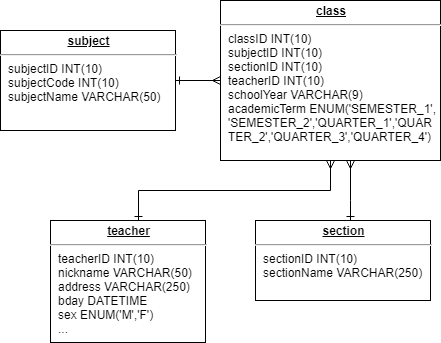

The diagram above was exported from draw.io. Its source (the exported page's mxGraphModel, read from the mxfile embedded in the PNG):
<mxGraphModel dx="2383" dy="1294" grid="1" gridSize="10" guides="1" tooltips="1" connect="1" arrows="1" fold="1" page="1" pageScale="1" pageWidth="1100" pageHeight="850" background="#ffffff" math="0" shadow="0">
  <root>
    <mxCell id="0" />
    <mxCell id="1" parent="0" />
    <mxCell id="24794b860abc3c2d-19" value="&lt;p style=&quot;margin: 0px ; margin-top: 4px ; text-align: center ; text-decoration: underline&quot;&gt;&lt;b&gt;class&lt;/b&gt;&lt;/p&gt;&lt;hr&gt;&lt;p style=&quot;margin: 0px ; margin-left: 8px&quot;&gt;classID INT(10)&lt;/p&gt;&lt;p style=&quot;margin: 0px ; margin-left: 8px&quot;&gt;subjectID INT(10)&lt;/p&gt;&lt;p style=&quot;margin: 0px ; margin-left: 8px&quot;&gt;sectionID INT(10)&lt;/p&gt;&lt;p style=&quot;margin: 0px ; margin-left: 8px&quot;&gt;teacherID INT(10)&lt;/p&gt;&lt;p style=&quot;margin: 0px ; margin-left: 8px&quot;&gt;schoolYear VARCHAR(9)&lt;/p&gt;&lt;p style=&quot;margin: 0px ; margin-left: 8px&quot;&gt;academicTerm ENUM('SEMESTER_1',&lt;/p&gt;&lt;p style=&quot;margin: 0px ; margin-left: 8px&quot;&gt;'SEMESTER_2','QUARTER_1','QUAR&lt;/p&gt;&lt;p style=&quot;margin: 0px ; margin-left: 8px&quot;&gt;TER_2','QUARTER_3','QUARTER_4')&lt;/p&gt;" style="verticalAlign=top;align=left;overflow=fill;fontSize=12;fontFamily=Helvetica;html=1;rounded=0;shadow=0;comic=0;labelBackgroundColor=none;strokeColor=#000000;strokeWidth=1;fillColor=#ffffff;" parent="1" vertex="1">
      <mxGeometry x="520" y="310" width="220" height="160" as="geometry" />
    </mxCell>
    <mxCell id="iKJgxmW7lpHQdpaM3U8w-11" style="edgeStyle=orthogonalEdgeStyle;rounded=0;orthogonalLoop=1;jettySize=auto;html=1;startArrow=ERone;startFill=0;endArrow=ERmany;endFill=0;" parent="1" source="iKJgxmW7lpHQdpaM3U8w-1" target="24794b860abc3c2d-19" edge="1">
      <mxGeometry relative="1" as="geometry">
        <Array as="points">
          <mxPoint x="650" y="510" />
          <mxPoint x="650" y="510" />
        </Array>
      </mxGeometry>
    </mxCell>
    <mxCell id="iKJgxmW7lpHQdpaM3U8w-1" value="&lt;p style=&quot;margin: 0px ; margin-top: 4px ; text-align: center ; text-decoration: underline&quot;&gt;&lt;b&gt;section&lt;/b&gt;&lt;/p&gt;&lt;hr&gt;&lt;p style=&quot;margin: 0px ; margin-left: 8px&quot;&gt;sectionID INT(10)&lt;/p&gt;&lt;p style=&quot;margin: 0px ; margin-left: 8px&quot;&gt;sectionName VARCHAR(250)&lt;/p&gt;" style="verticalAlign=top;align=left;overflow=fill;fontSize=12;fontFamily=Helvetica;html=1;rounded=0;shadow=0;comic=0;labelBackgroundColor=none;strokeColor=#000000;strokeWidth=1;fillColor=#ffffff;" parent="1" vertex="1">
      <mxGeometry x="555" y="530" width="175" height="80" as="geometry" />
    </mxCell>
    <mxCell id="iKJgxmW7lpHQdpaM3U8w-10" style="edgeStyle=orthogonalEdgeStyle;rounded=0;orthogonalLoop=1;jettySize=auto;html=1;startArrow=ERone;startFill=0;endArrow=ERmany;endFill=0;" parent="1" source="iKJgxmW7lpHQdpaM3U8w-2" target="24794b860abc3c2d-19" edge="1">
      <mxGeometry relative="1" as="geometry">
        <Array as="points">
          <mxPoint x="438" y="500" />
          <mxPoint x="630" y="500" />
        </Array>
      </mxGeometry>
    </mxCell>
    <mxCell id="iKJgxmW7lpHQdpaM3U8w-2" value="&lt;p style=&quot;margin: 0px ; margin-top: 4px ; text-align: center ; text-decoration: underline&quot;&gt;&lt;b&gt;teacher&lt;/b&gt;&lt;/p&gt;&lt;hr&gt;&lt;p style=&quot;margin: 0px ; margin-left: 8px&quot;&gt;teacherID INT(10)&lt;/p&gt;&lt;p style=&quot;margin: 0px ; margin-left: 8px&quot;&gt;nickname VARCHAR(50)&lt;/p&gt;&lt;p style=&quot;margin: 0px ; margin-left: 8px&quot;&gt;address VARCHAR(250)&lt;/p&gt;&lt;p style=&quot;margin: 0px ; margin-left: 8px&quot;&gt;bday DATETIME&lt;/p&gt;&lt;p style=&quot;margin: 0px ; margin-left: 8px&quot;&gt;sex ENUM('M','F')&lt;/p&gt;&lt;p style=&quot;margin: 0px ; margin-left: 8px&quot;&gt;...&lt;/p&gt;" style="verticalAlign=top;align=left;overflow=fill;fontSize=12;fontFamily=Helvetica;html=1;rounded=0;shadow=0;comic=0;labelBackgroundColor=none;strokeColor=#000000;strokeWidth=1;fillColor=#ffffff;" parent="1" vertex="1">
      <mxGeometry x="350" y="530" width="155" height="122" as="geometry" />
    </mxCell>
    <mxCell id="iKJgxmW7lpHQdpaM3U8w-8" style="edgeStyle=orthogonalEdgeStyle;rounded=0;orthogonalLoop=1;jettySize=auto;html=1;startArrow=ERone;startFill=0;endArrow=ERmany;endFill=0;" parent="1" source="iKJgxmW7lpHQdpaM3U8w-6" target="24794b860abc3c2d-19" edge="1">
      <mxGeometry relative="1" as="geometry" />
    </mxCell>
    <mxCell id="iKJgxmW7lpHQdpaM3U8w-6" value="&lt;p style=&quot;margin: 0px ; margin-top: 4px ; text-align: center ; text-decoration: underline&quot;&gt;&lt;b&gt;subject&lt;/b&gt;&lt;/p&gt;&lt;hr&gt;&lt;p style=&quot;margin: 0px ; margin-left: 8px&quot;&gt;subjectID INT(10)&lt;/p&gt;&lt;p style=&quot;margin: 0px ; margin-left: 8px&quot;&gt;subjectCode INT(10)&lt;/p&gt;&lt;p style=&quot;margin: 0px ; margin-left: 8px&quot;&gt;subjectName VARCHAR(50)&lt;/p&gt;" style="verticalAlign=top;align=left;overflow=fill;fontSize=12;fontFamily=Helvetica;html=1;rounded=0;shadow=0;comic=0;labelBackgroundColor=none;strokeColor=#000000;strokeWidth=1;fillColor=#ffffff;" parent="1" vertex="1">
      <mxGeometry x="300" y="340" width="175" height="100" as="geometry" />
    </mxCell>
  </root>
</mxGraphModel>